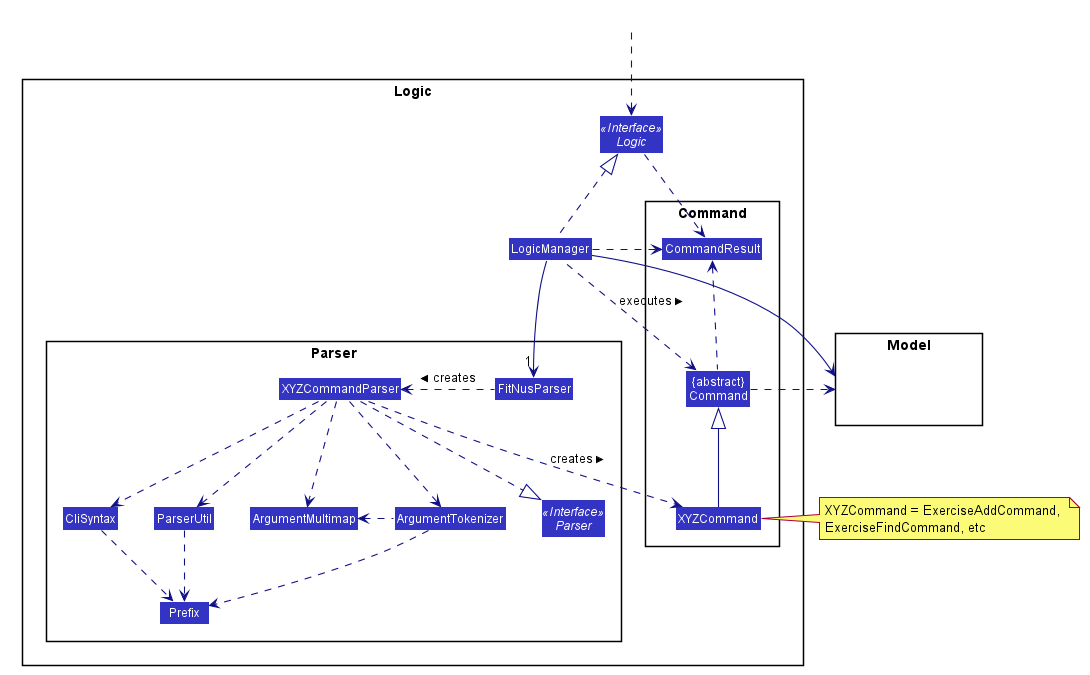

The diagram above was rendered by PlantUML. Its source (embedded in the PNG):
@startuml








skinparam BackgroundColor #FFFFFFF

skinparam Shadowing false

skinparam Class {
    FontColor #FFFFFF
    BorderThickness 1
    BorderColor #FFFFFF
    StereotypeFontColor #FFFFFF
    FontName Arial
}

skinparam Actor {
    BorderColor #000000
    Color #000000
    FontName Arial
}

skinparam Sequence {
    MessageAlign center
    BoxFontSize 15
    BoxPadding 0
    BoxFontColor #FFFFFF
    FontName Arial
}

skinparam Participant {
    FontColor #FFFFFFF
    Padding 20
}

skinparam MinClassWidth 50
skinparam ParticipantPadding 10
skinparam Shadowing false
skinparam DefaultTextAlignment center
skinparam packageStyle Rectangle

hide footbox
hide members
hide circle
skinparam arrowThickness 1.1
skinparam arrowColor #101086
skinparam classBackgroundColor #3333C4

package Logic {

package Parser {
Interface Parser <<Interface>>
Class FitNusParser
Class XYZCommandParser
Class CliSyntax
Class ParserUtil
Class ArgumentMultimap
Class ArgumentTokenizer
Class Prefix
}

package Command {
Class XYZCommand
Class CommandResult
Class "{abstract}\nCommand" as Command
}

Interface Logic <<Interface>>
Class LogicManager
}

package Model{
Class HiddenModel #FFFFFF
}

Class HiddenOutside #FFFFFF
HiddenOutside ..> Logic

LogicManager .up.|> Logic
LogicManager -->"1" FitNusParser
FitNusParser .left.> XYZCommandParser: creates >

XYZCommandParser ..> XYZCommand : creates >
XYZCommandParser ..|> Parser
XYZCommandParser ..> ArgumentMultimap
XYZCommandParser ..> ArgumentTokenizer
ArgumentTokenizer .left.> ArgumentMultimap
XYZCommandParser ..> CliSyntax
CliSyntax ..> Prefix
XYZCommandParser ..> ParserUtil
ParserUtil .down.> Prefix
ArgumentTokenizer .down.> Prefix
XYZCommand -up-|> Command
LogicManager .left.> Command : executes >

LogicManager --> Model
Command .right.> Model
note right of XYZCommand: XYZCommand = ExerciseAddCommand, \nExerciseFindCommand, etc

Logic ..> CommandResult
LogicManager .down.> CommandResult
Command .up.> CommandResult
CommandResult -[hidden]-> Parser
@enduml